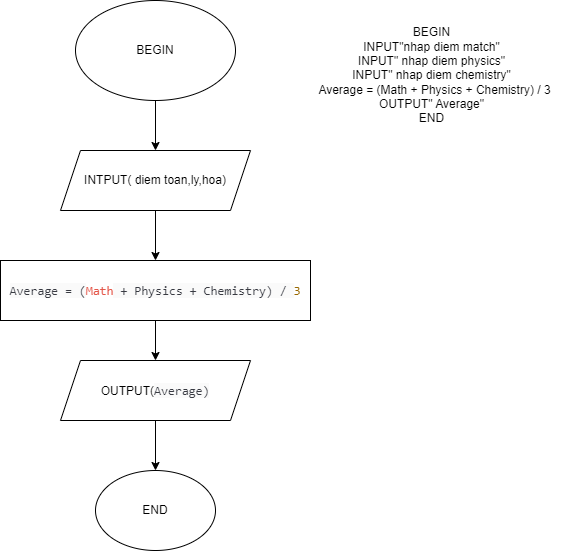

The diagram above was exported from draw.io. Its source (the exported page's mxGraphModel, read from the mxfile embedded in the PNG):
<mxGraphModel dx="1050" dy="617" grid="1" gridSize="10" guides="1" tooltips="1" connect="1" arrows="1" fold="1" page="1" pageScale="1" pageWidth="827" pageHeight="1169" math="0" shadow="0">
  <root>
    <mxCell id="0" />
    <mxCell id="1" parent="0" />
    <mxCell id="1LOnWXh2hnRdBl7fv9SO-2" value="" style="edgeStyle=orthogonalEdgeStyle;rounded=0;orthogonalLoop=1;jettySize=auto;html=1;" parent="1" source="ffBjNsh9sFK0bBbFzuPA-1" target="ffBjNsh9sFK0bBbFzuPA-2" edge="1">
      <mxGeometry relative="1" as="geometry" />
    </mxCell>
    <mxCell id="ffBjNsh9sFK0bBbFzuPA-1" value="&lt;font style=&quot;vertical-align: inherit;&quot;&gt;&lt;font style=&quot;vertical-align: inherit;&quot;&gt;BEGIN&lt;/font&gt;&lt;/font&gt;" style="ellipse;whiteSpace=wrap;html=1;" parent="1" vertex="1">
      <mxGeometry x="294" y="50" width="160" height="100" as="geometry" />
    </mxCell>
    <mxCell id="1LOnWXh2hnRdBl7fv9SO-3" value="" style="edgeStyle=orthogonalEdgeStyle;rounded=0;orthogonalLoop=1;jettySize=auto;html=1;" parent="1" source="ffBjNsh9sFK0bBbFzuPA-2" target="ffBjNsh9sFK0bBbFzuPA-5" edge="1">
      <mxGeometry relative="1" as="geometry" />
    </mxCell>
    <mxCell id="ffBjNsh9sFK0bBbFzuPA-2" value="INTPUT( diem toan,ly,hoa)" style="shape=parallelogram;perimeter=parallelogramPerimeter;whiteSpace=wrap;html=1;fixedSize=1;" parent="1" vertex="1">
      <mxGeometry x="279" y="200" width="190" height="60" as="geometry" />
    </mxCell>
    <mxCell id="1LOnWXh2hnRdBl7fv9SO-4" value="" style="edgeStyle=orthogonalEdgeStyle;rounded=0;orthogonalLoop=1;jettySize=auto;html=1;" parent="1" source="ffBjNsh9sFK0bBbFzuPA-5" target="ffBjNsh9sFK0bBbFzuPA-6" edge="1">
      <mxGeometry relative="1" as="geometry" />
    </mxCell>
    <mxCell id="ffBjNsh9sFK0bBbFzuPA-5" value="&lt;span style=&quot;color: rgb(56, 58, 66); font-family: SFMono-Regular, Menlo, Monaco, Consolas, &amp;quot;Liberation Mono&amp;quot;, &amp;quot;Courier New&amp;quot;, monospace; font-size: 12.6px; text-align: left; background-color: rgb(250, 250, 250);&quot;&gt;Average = (&lt;/span&gt;&lt;span style=&quot;box-sizing: border-box; color: rgb(228, 86, 73); font-family: SFMono-Regular, Menlo, Monaco, Consolas, &amp;quot;Liberation Mono&amp;quot;, &amp;quot;Courier New&amp;quot;, monospace; font-size: 12.6px; text-align: left;&quot; class=&quot;hljs-name&quot;&gt;Math&lt;/span&gt;&lt;span style=&quot;color: rgb(56, 58, 66); font-family: SFMono-Regular, Menlo, Monaco, Consolas, &amp;quot;Liberation Mono&amp;quot;, &amp;quot;Courier New&amp;quot;, monospace; font-size: 12.6px; text-align: left; background-color: rgb(250, 250, 250);&quot;&gt; + Physics + Chemistry) / &lt;/span&gt;&lt;span style=&quot;box-sizing: border-box; color: rgb(152, 104, 1); font-family: SFMono-Regular, Menlo, Monaco, Consolas, &amp;quot;Liberation Mono&amp;quot;, &amp;quot;Courier New&amp;quot;, monospace; font-size: 12.6px; text-align: left;&quot; class=&quot;hljs-number&quot;&gt;3&lt;/span&gt;" style="rounded=0;whiteSpace=wrap;html=1;" parent="1" vertex="1">
      <mxGeometry x="219" y="310" width="310" height="60" as="geometry" />
    </mxCell>
    <mxCell id="1LOnWXh2hnRdBl7fv9SO-5" value="" style="edgeStyle=orthogonalEdgeStyle;rounded=0;orthogonalLoop=1;jettySize=auto;html=1;" parent="1" source="ffBjNsh9sFK0bBbFzuPA-6" target="ffBjNsh9sFK0bBbFzuPA-7" edge="1">
      <mxGeometry relative="1" as="geometry" />
    </mxCell>
    <mxCell id="ffBjNsh9sFK0bBbFzuPA-6" value="OUTPUT(&lt;span style=&quot;color: rgb(56, 58, 66); font-family: SFMono-Regular, Menlo, Monaco, Consolas, &amp;quot;Liberation Mono&amp;quot;, &amp;quot;Courier New&amp;quot;, monospace; font-size: 12.6px; text-align: left; background-color: rgb(250, 250, 250);&quot;&gt;Average)&lt;/span&gt;" style="shape=parallelogram;perimeter=parallelogramPerimeter;whiteSpace=wrap;html=1;fixedSize=1;" parent="1" vertex="1">
      <mxGeometry x="279" y="410" width="190" height="60" as="geometry" />
    </mxCell>
    <mxCell id="ffBjNsh9sFK0bBbFzuPA-7" value="END" style="ellipse;whiteSpace=wrap;html=1;" parent="1" vertex="1">
      <mxGeometry x="314" y="520" width="120" height="80" as="geometry" />
    </mxCell>
    <mxCell id="zWw9elDZck7Ug0Dgc5On-1" value="&lt;div&gt;BEGIN&lt;/div&gt;&lt;div&gt;&lt;span style=&quot;&quot;&gt;&#09;&lt;/span&gt;INPUT&quot;nhap diem match&quot;&lt;/div&gt;&lt;div&gt;&lt;span style=&quot;&quot;&gt;&#09;&lt;/span&gt;INPUT&quot; nhap diem physics&quot;&lt;/div&gt;&lt;div&gt;&lt;span style=&quot;&quot;&gt;&#09;&lt;/span&gt;INPUT&quot; nhap diem chemistry&quot;&lt;/div&gt;&lt;div&gt;&lt;span style=&quot;&quot;&gt;&#09;&lt;/span&gt;&amp;nbsp; &lt;span style=&quot;&quot;&gt;&#09;&lt;/span&gt;Average = (Math + Physics + Chemistry) / 3&lt;/div&gt;&lt;div&gt;&lt;span style=&quot;&quot;&gt;&#09;&lt;/span&gt;OUTPUT&quot; Average&quot;&lt;/div&gt;&lt;div&gt;END&lt;/div&gt;" style="text;html=1;align=center;verticalAlign=middle;resizable=0;points=[];autosize=1;strokeColor=none;fillColor=none;" vertex="1" parent="1">
      <mxGeometry x="520" y="70" width="260" height="110" as="geometry" />
    </mxCell>
  </root>
</mxGraphModel>